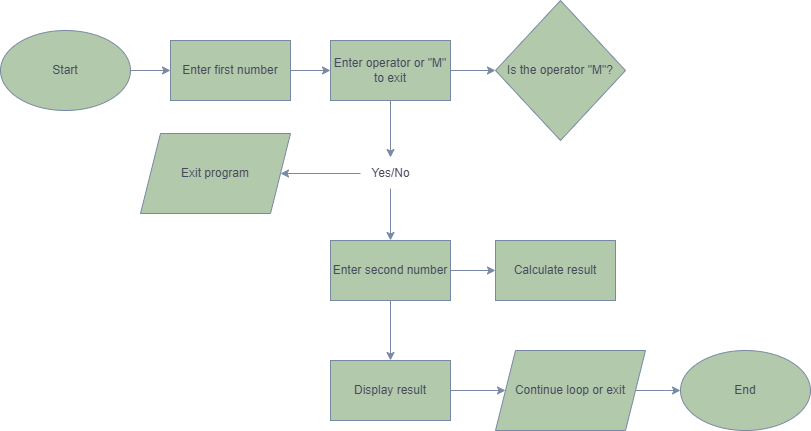

The diagram above was exported from draw.io. Its source (the exported page's mxGraphModel, read from the mxfile embedded in the PNG):
<mxGraphModel dx="1393" dy="797" grid="1" gridSize="10" guides="1" tooltips="1" connect="1" arrows="1" fold="1" page="1" pageScale="1" pageWidth="850" pageHeight="1100" math="0" shadow="0">
  <root>
    <mxCell id="0" />
    <mxCell id="1" parent="0" />
    <mxCell id="3PVFM4dc2xqCSK9hd_DE-8" value="" style="edgeStyle=orthogonalEdgeStyle;rounded=0;orthogonalLoop=1;jettySize=auto;html=1;labelBackgroundColor=none;fontColor=default;strokeColor=#788AA3;" parent="1" source="3PVFM4dc2xqCSK9hd_DE-3" target="3PVFM4dc2xqCSK9hd_DE-4" edge="1">
      <mxGeometry relative="1" as="geometry" />
    </mxCell>
    <mxCell id="3PVFM4dc2xqCSK9hd_DE-3" value="Start" style="ellipse;whiteSpace=wrap;html=1;labelBackgroundColor=none;fillColor=#B2C9AB;strokeColor=#788AA3;fontColor=#46495D;" parent="1" vertex="1">
      <mxGeometry x="10" y="60" width="130" height="80" as="geometry" />
    </mxCell>
    <mxCell id="3PVFM4dc2xqCSK9hd_DE-10" value="" style="edgeStyle=orthogonalEdgeStyle;rounded=0;orthogonalLoop=1;jettySize=auto;html=1;labelBackgroundColor=none;fontColor=default;strokeColor=#788AA3;" parent="1" source="3PVFM4dc2xqCSK9hd_DE-4" target="3PVFM4dc2xqCSK9hd_DE-12" edge="1">
      <mxGeometry relative="1" as="geometry">
        <mxPoint x="450" y="100" as="targetPoint" />
      </mxGeometry>
    </mxCell>
    <mxCell id="3PVFM4dc2xqCSK9hd_DE-4" value="Enter first number" style="rounded=0;whiteSpace=wrap;html=1;labelBackgroundColor=none;fillColor=#B2C9AB;strokeColor=#788AA3;fontColor=#46495D;" parent="1" vertex="1">
      <mxGeometry x="180" y="70" width="120" height="60" as="geometry" />
    </mxCell>
    <mxCell id="3PVFM4dc2xqCSK9hd_DE-15" value="" style="edgeStyle=orthogonalEdgeStyle;rounded=0;orthogonalLoop=1;jettySize=auto;html=1;labelBackgroundColor=none;fontColor=default;strokeColor=#788AA3;" parent="1" source="3PVFM4dc2xqCSK9hd_DE-12" target="3PVFM4dc2xqCSK9hd_DE-14" edge="1">
      <mxGeometry relative="1" as="geometry" />
    </mxCell>
    <mxCell id="3PVFM4dc2xqCSK9hd_DE-12" value="Enter operator or &quot;M&quot; to exit" style="rounded=0;whiteSpace=wrap;html=1;labelBackgroundColor=none;fillColor=#B2C9AB;strokeColor=#788AA3;fontColor=#46495D;" parent="1" vertex="1">
      <mxGeometry x="340" y="70" width="120" height="60" as="geometry" />
    </mxCell>
    <mxCell id="3PVFM4dc2xqCSK9hd_DE-14" value="Is the operator &quot;M&quot;?" style="rhombus;whiteSpace=wrap;html=1;rounded=0;labelBackgroundColor=none;fillColor=#B2C9AB;strokeColor=#788AA3;fontColor=#46495D;" parent="1" vertex="1">
      <mxGeometry x="505" y="30" width="130" height="140" as="geometry" />
    </mxCell>
    <mxCell id="3PVFM4dc2xqCSK9hd_DE-24" value="" style="edgeStyle=orthogonalEdgeStyle;rounded=0;orthogonalLoop=1;jettySize=auto;html=1;labelBackgroundColor=none;fontColor=default;entryX=0.5;entryY=-0.033;entryDx=0;entryDy=0;entryPerimeter=0;strokeColor=#788AA3;" parent="1" source="3PVFM4dc2xqCSK9hd_DE-12" target="3PVFM4dc2xqCSK9hd_DE-26" edge="1">
      <mxGeometry relative="1" as="geometry">
        <mxPoint x="480" y="170" as="targetPoint" />
        <mxPoint x="480" y="130" as="sourcePoint" />
      </mxGeometry>
    </mxCell>
    <mxCell id="3PVFM4dc2xqCSK9hd_DE-28" value="" style="edgeStyle=orthogonalEdgeStyle;rounded=0;orthogonalLoop=1;jettySize=auto;html=1;fontColor=default;labelBackgroundColor=none;strokeColor=#788AA3;" parent="1" source="3PVFM4dc2xqCSK9hd_DE-26" target="3PVFM4dc2xqCSK9hd_DE-27" edge="1">
      <mxGeometry relative="1" as="geometry" />
    </mxCell>
    <mxCell id="_r5uvTxMrStLQ1_KcGQZ-5" value="" style="edgeStyle=orthogonalEdgeStyle;rounded=0;orthogonalLoop=1;jettySize=auto;html=1;labelBackgroundColor=none;fontColor=default;strokeColor=#788AA3;" edge="1" parent="1" source="3PVFM4dc2xqCSK9hd_DE-26" target="_r5uvTxMrStLQ1_KcGQZ-4">
      <mxGeometry relative="1" as="geometry" />
    </mxCell>
    <mxCell id="3PVFM4dc2xqCSK9hd_DE-26" value="Yes/No" style="text;html=1;align=center;verticalAlign=middle;resizable=0;points=[];autosize=1;strokeColor=none;fillColor=none;labelBackgroundColor=none;fontColor=#46495D;" parent="1" vertex="1">
      <mxGeometry x="370" y="188" width="60" height="30" as="geometry" />
    </mxCell>
    <mxCell id="3PVFM4dc2xqCSK9hd_DE-30" value="" style="edgeStyle=orthogonalEdgeStyle;rounded=0;orthogonalLoop=1;jettySize=auto;html=1;fontColor=default;labelBackgroundColor=none;strokeColor=#788AA3;" parent="1" source="3PVFM4dc2xqCSK9hd_DE-27" target="3PVFM4dc2xqCSK9hd_DE-29" edge="1">
      <mxGeometry relative="1" as="geometry" />
    </mxCell>
    <mxCell id="3PVFM4dc2xqCSK9hd_DE-32" value="" style="edgeStyle=orthogonalEdgeStyle;rounded=0;orthogonalLoop=1;jettySize=auto;html=1;fontColor=default;labelBackgroundColor=none;strokeColor=#788AA3;" parent="1" source="3PVFM4dc2xqCSK9hd_DE-27" target="3PVFM4dc2xqCSK9hd_DE-31" edge="1">
      <mxGeometry relative="1" as="geometry" />
    </mxCell>
    <mxCell id="3PVFM4dc2xqCSK9hd_DE-27" value="Enter second number" style="whiteSpace=wrap;html=1;labelBackgroundColor=none;fillColor=#B2C9AB;strokeColor=#788AA3;fontColor=#46495D;" parent="1" vertex="1">
      <mxGeometry x="340" y="270" width="120" height="60" as="geometry" />
    </mxCell>
    <mxCell id="3PVFM4dc2xqCSK9hd_DE-29" value="Calculate result" style="whiteSpace=wrap;html=1;labelBackgroundColor=none;fillColor=#B2C9AB;strokeColor=#788AA3;fontColor=#46495D;" parent="1" vertex="1">
      <mxGeometry x="505" y="270" width="120" height="60" as="geometry" />
    </mxCell>
    <mxCell id="3PVFM4dc2xqCSK9hd_DE-34" value="" style="edgeStyle=orthogonalEdgeStyle;rounded=0;orthogonalLoop=1;jettySize=auto;html=1;fontColor=default;labelBackgroundColor=none;strokeColor=#788AA3;" parent="1" source="3PVFM4dc2xqCSK9hd_DE-31" target="3PVFM4dc2xqCSK9hd_DE-33" edge="1">
      <mxGeometry relative="1" as="geometry" />
    </mxCell>
    <mxCell id="3PVFM4dc2xqCSK9hd_DE-31" value="Display result" style="whiteSpace=wrap;html=1;labelBackgroundColor=none;fillColor=#B2C9AB;strokeColor=#788AA3;fontColor=#46495D;" parent="1" vertex="1">
      <mxGeometry x="340" y="390" width="120" height="60" as="geometry" />
    </mxCell>
    <mxCell id="3PVFM4dc2xqCSK9hd_DE-37" value="" style="edgeStyle=orthogonalEdgeStyle;rounded=0;orthogonalLoop=1;jettySize=auto;html=1;fontColor=default;labelBackgroundColor=none;strokeColor=#788AA3;" parent="1" source="3PVFM4dc2xqCSK9hd_DE-33" edge="1">
      <mxGeometry relative="1" as="geometry">
        <mxPoint x="690" y="420" as="targetPoint" />
      </mxGeometry>
    </mxCell>
    <mxCell id="3PVFM4dc2xqCSK9hd_DE-33" value="Continue loop or exit" style="shape=parallelogram;perimeter=parallelogramPerimeter;whiteSpace=wrap;html=1;fixedSize=1;labelBackgroundColor=none;fillColor=#B2C9AB;strokeColor=#788AA3;fontColor=#46495D;" parent="1" vertex="1">
      <mxGeometry x="505" y="380" width="150" height="80" as="geometry" />
    </mxCell>
    <mxCell id="3PVFM4dc2xqCSK9hd_DE-40" value="End" style="ellipse;whiteSpace=wrap;html=1;labelBackgroundColor=none;fillColor=#B2C9AB;strokeColor=#788AA3;fontColor=#46495D;" parent="1" vertex="1">
      <mxGeometry x="690" y="380" width="130" height="80" as="geometry" />
    </mxCell>
    <mxCell id="_r5uvTxMrStLQ1_KcGQZ-4" value="Exit program" style="shape=parallelogram;perimeter=parallelogramPerimeter;whiteSpace=wrap;html=1;fixedSize=1;labelBackgroundColor=none;fillColor=#B2C9AB;strokeColor=#788AA3;fontColor=#46495D;" vertex="1" parent="1">
      <mxGeometry x="150" y="163" width="150" height="80" as="geometry" />
    </mxCell>
  </root>
</mxGraphModel>